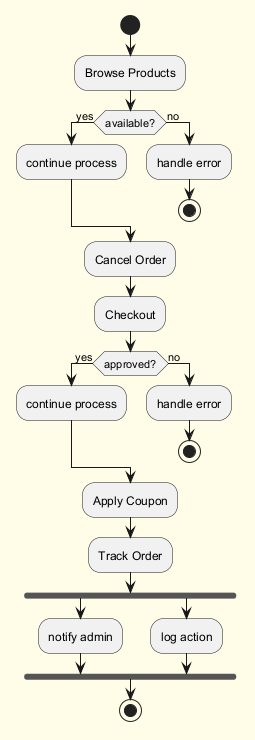

The diagram above was rendered by PlantUML. Its source (embedded in the PNG):
@startuml
skinparam backgroundColor #FFFDE7
skinparam classBackgroundColor #FFF9C4
skinparam classBorderColor #F57F17
start
:Browse Products;
if (available?) then (yes)
:continue process;
else (no)
:handle error;
stop
endif
:Cancel Order;
:Checkout;
if (approved?) then (yes)
:continue process;
else (no)
:handle error;
stop
endif
:Apply Coupon;
:Track Order;
fork
:notify admin;
fork again
:log action;
end fork
stop
@enduml